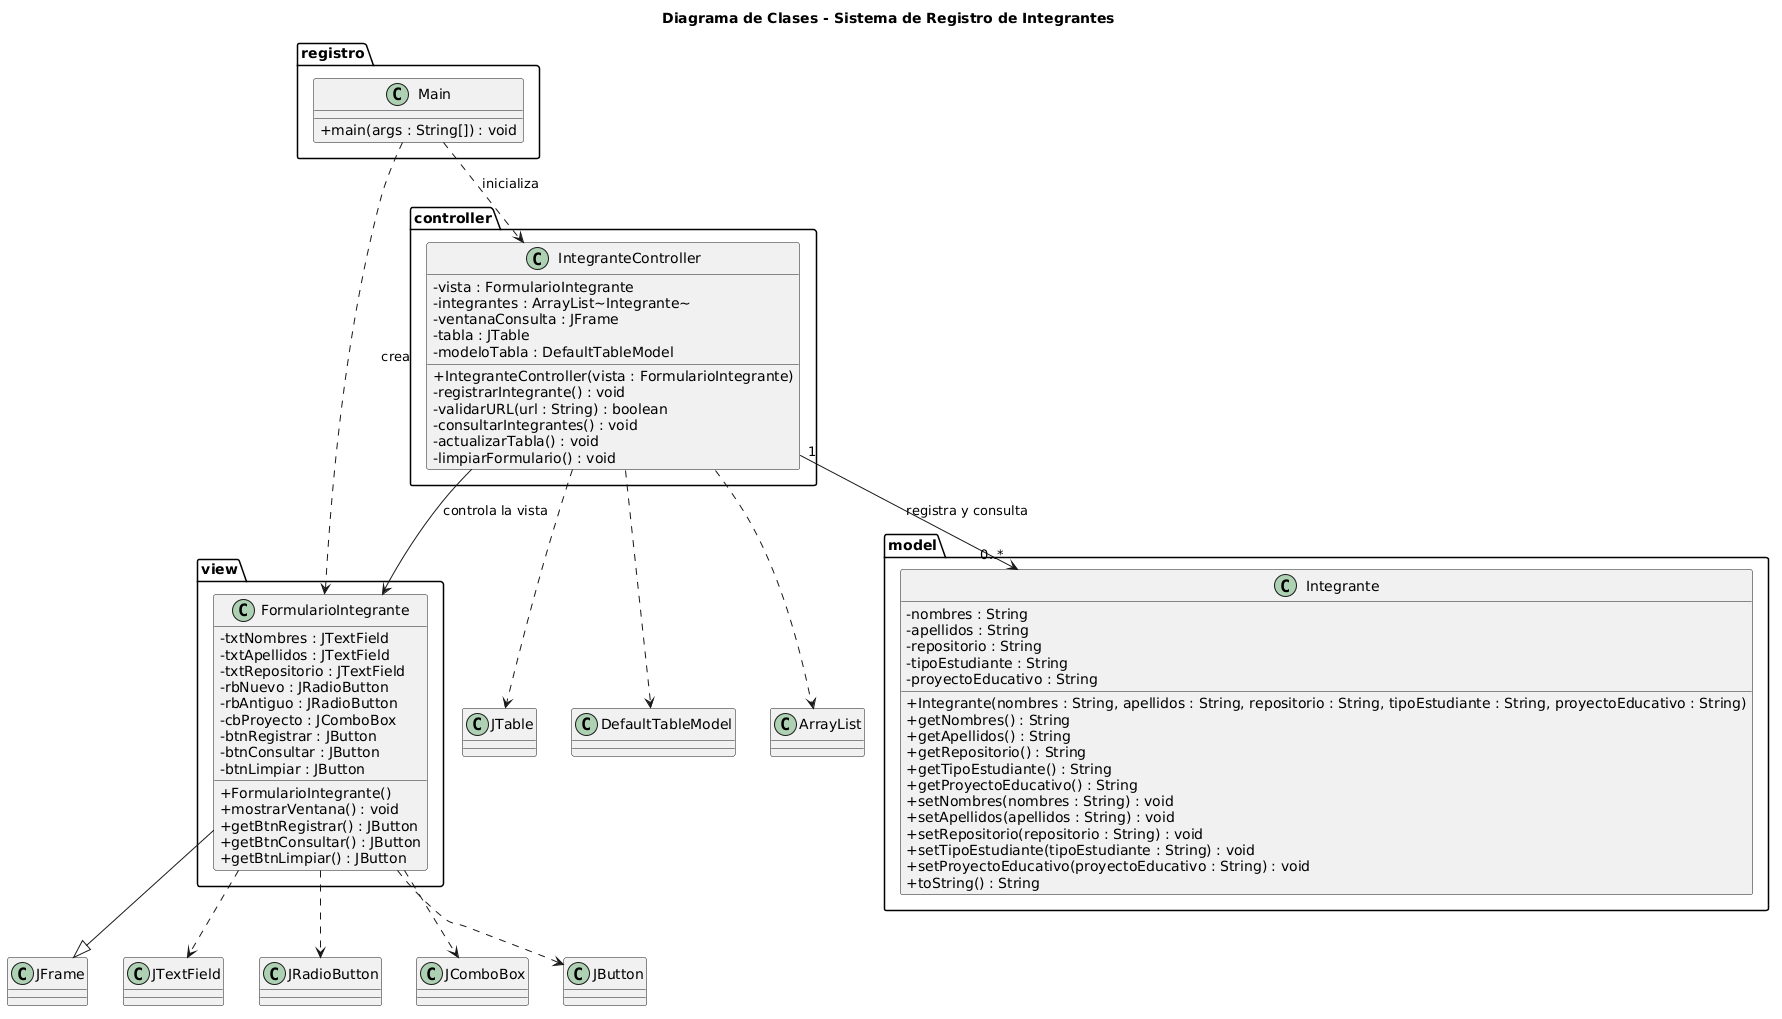

The diagram above was rendered by PlantUML. Its source (embedded in the PNG):
@startuml
title Diagrama de Clases - Sistema de Registro de Integrantes

skinparam classAttributeIconSize 0

package "model" {
    class Integrante {
        - nombres : String
        - apellidos : String
        - repositorio : String
        - tipoEstudiante : String
        - proyectoEducativo : String

        + Integrante(nombres : String, apellidos : String, repositorio : String, tipoEstudiante : String, proyectoEducativo : String)
        + getNombres() : String
        + getApellidos() : String
        + getRepositorio() : String
        + getTipoEstudiante() : String
        + getProyectoEducativo() : String
        + setNombres(nombres : String) : void
        + setApellidos(apellidos : String) : void
        + setRepositorio(repositorio : String) : void
        + setTipoEstudiante(tipoEstudiante : String) : void
        + setProyectoEducativo(proyectoEducativo : String) : void
        + toString() : String
    }
}

package "view" {
    class FormularioIntegrante {
        - txtNombres : JTextField
        - txtApellidos : JTextField
        - txtRepositorio : JTextField
        - rbNuevo : JRadioButton
        - rbAntiguo : JRadioButton
        - cbProyecto : JComboBox
        - btnRegistrar : JButton
        - btnConsultar : JButton
        - btnLimpiar : JButton

        + FormularioIntegrante()
        + mostrarVentana() : void
        + getBtnRegistrar() : JButton
        + getBtnConsultar() : JButton
        + getBtnLimpiar() : JButton
    }
}

package "controller" {
    class IntegranteController {
        - vista : FormularioIntegrante
        - integrantes : ArrayList~Integrante~
        - ventanaConsulta : JFrame
        - tabla : JTable
        - modeloTabla : DefaultTableModel

        + IntegranteController(vista : FormularioIntegrante)
        - registrarIntegrante() : void
        - validarURL(url : String) : boolean
        - consultarIntegrantes() : void
        - actualizarTabla() : void
        - limpiarFormulario() : void
    }
}

package "registro" {
    class Main {
        + main(args : String[]) : void
    }
}

class JFrame
class JTextField
class JRadioButton
class JComboBox
class JButton
class JTable
class DefaultTableModel
class ArrayList

FormularioIntegrante --|> JFrame
FormularioIntegrante ..> JTextField
FormularioIntegrante ..> JRadioButton
FormularioIntegrante ..> JComboBox
FormularioIntegrante ..> JButton

IntegranteController --> FormularioIntegrante : controla la vista
IntegranteController "1" --> "0..*" Integrante : registra y consulta
IntegranteController ..> JTable
IntegranteController ..> DefaultTableModel
IntegranteController ..> ArrayList

Main ..> FormularioIntegrante : crea
Main ..> IntegranteController : inicializa
@enduml